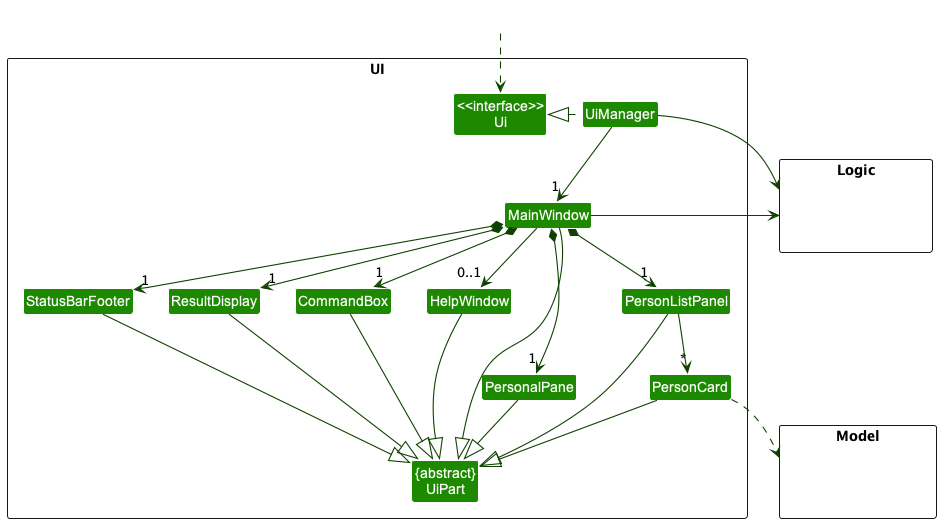

The diagram above was rendered by PlantUML. Its source (embedded in the PNG):
@startuml
!include style.puml
skinparam arrowThickness 1.1
skinparam arrowColor UI_COLOR_T4
skinparam classBackgroundColor UI_COLOR

package UI <<Rectangle>>{
Class "<<interface>>\nUi" as Ui
Class "{abstract}\nUiPart" as UiPart
Class UiManager
Class MainWindow
Class HelpWindow
Class ResultDisplay
Class PersonListPanel
Class PersonCard
Class StatusBarFooter
Class CommandBox
Class PersonalPane
}

package Model <<Rectangle>> {
Class HiddenModel #FFFFFF
}

package Logic <<Rectangle>> {
Class HiddenLogic #FFFFFF
}

Class HiddenOutside #FFFFFF
HiddenOutside ..> Ui

UiManager .left.|> Ui
UiManager -down-> "1" MainWindow
MainWindow *-down->  "1" CommandBox
MainWindow *-down-> "1" ResultDisplay
MainWindow *-down-> "1" PersonListPanel
MainWindow *-down-> "1" StatusBarFooter
MainWindow *-down-> "1" PersonalPane
MainWindow --> "0..1" HelpWindow

PersonListPanel -down-> "*" PersonCard

MainWindow -left-|> UiPart

ResultDisplay --|> UiPart
CommandBox --|> UiPart
PersonListPanel --|> UiPart
PersonCard --|> UiPart
PersonalPane --|> UiPart
StatusBarFooter --|> UiPart
HelpWindow --|> UiPart

PersonCard ..> Model
UiManager -right-> Logic
MainWindow -left-> Logic

PersonListPanel -[hidden]left- HelpWindow
HelpWindow -[hidden]left- CommandBox
CommandBox -[hidden]left- ResultDisplay
ResultDisplay -[hidden]left- StatusBarFooter

MainWindow -[hidden]-|> UiPart
@enduml